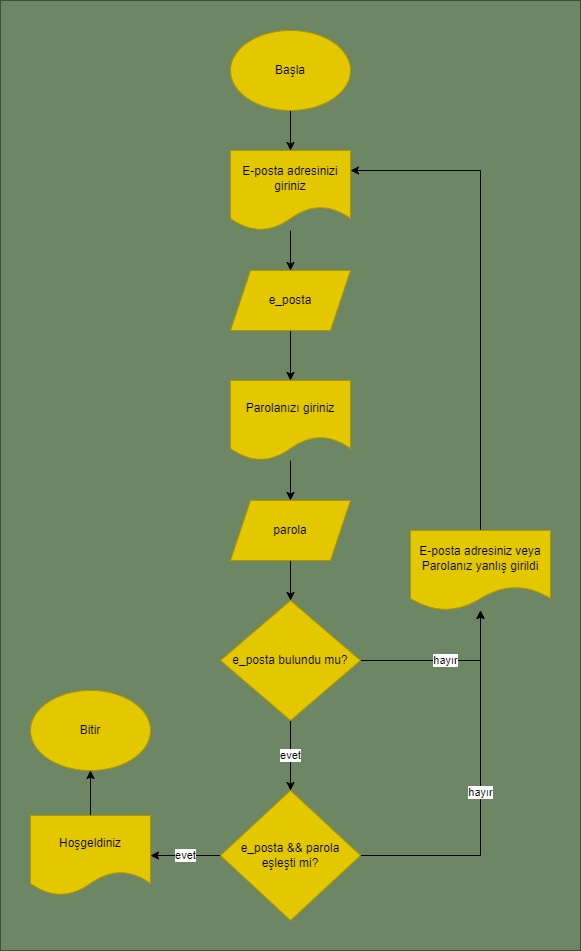

The diagram above was exported from draw.io. Its source (the exported page's mxGraphModel, read from the mxfile embedded in the PNG):
<mxGraphModel dx="746" dy="427" grid="1" gridSize="10" guides="1" tooltips="1" connect="1" arrows="1" fold="1" page="1" pageScale="1" pageWidth="850" pageHeight="1100" math="0" shadow="0">
  <root>
    <mxCell id="0" />
    <mxCell id="1" parent="0" />
    <mxCell id="25" value="" style="rounded=0;whiteSpace=wrap;html=1;fillColor=#6d8764;fontColor=#ffffff;strokeColor=#3A5431;" parent="1" vertex="1">
      <mxGeometry x="135" y="75" width="580" height="950" as="geometry" />
    </mxCell>
    <mxCell id="4" value="" style="edgeStyle=none;html=1;" parent="1" source="2" target="3" edge="1">
      <mxGeometry relative="1" as="geometry" />
    </mxCell>
    <mxCell id="2" value="Başla" style="ellipse;whiteSpace=wrap;html=1;fillColor=#e3c800;fontColor=#000000;strokeColor=#B09500;" parent="1" vertex="1">
      <mxGeometry x="365" y="105" width="120" height="80" as="geometry" />
    </mxCell>
    <mxCell id="6" value="" style="edgeStyle=none;html=1;" parent="1" source="3" target="5" edge="1">
      <mxGeometry relative="1" as="geometry" />
    </mxCell>
    <mxCell id="3" value="E-posta adresinizi giriniz" style="shape=document;whiteSpace=wrap;html=1;boundedLbl=1;fillColor=#e3c800;fontColor=#000000;strokeColor=#B09500;" parent="1" vertex="1">
      <mxGeometry x="365" y="225" width="120" height="80" as="geometry" />
    </mxCell>
    <mxCell id="8" value="" style="edgeStyle=none;html=1;" parent="1" source="5" target="7" edge="1">
      <mxGeometry relative="1" as="geometry" />
    </mxCell>
    <mxCell id="5" value="e_posta" style="shape=parallelogram;perimeter=parallelogramPerimeter;whiteSpace=wrap;html=1;fixedSize=1;fillColor=#e3c800;fontColor=#000000;strokeColor=#B09500;" parent="1" vertex="1">
      <mxGeometry x="365" y="345" width="120" height="60" as="geometry" />
    </mxCell>
    <mxCell id="10" value="" style="edgeStyle=none;html=1;" parent="1" source="7" target="9" edge="1">
      <mxGeometry relative="1" as="geometry" />
    </mxCell>
    <mxCell id="7" value="Parolanızı giriniz" style="shape=document;whiteSpace=wrap;html=1;boundedLbl=1;fillColor=#e3c800;fontColor=#000000;strokeColor=#B09500;" parent="1" vertex="1">
      <mxGeometry x="365" y="455" width="120" height="80" as="geometry" />
    </mxCell>
    <mxCell id="12" value="" style="edgeStyle=none;html=1;" parent="1" source="9" target="11" edge="1">
      <mxGeometry relative="1" as="geometry" />
    </mxCell>
    <mxCell id="9" value="parola" style="shape=parallelogram;perimeter=parallelogramPerimeter;whiteSpace=wrap;html=1;fixedSize=1;fillColor=#e3c800;fontColor=#000000;strokeColor=#B09500;" parent="1" vertex="1">
      <mxGeometry x="365" y="575" width="120" height="60" as="geometry" />
    </mxCell>
    <mxCell id="16" value="hayır" style="edgeStyle=none;html=1;exitX=1;exitY=0.5;exitDx=0;exitDy=0;rounded=0;" parent="1" source="11" target="14" edge="1">
      <mxGeometry relative="1" as="geometry">
        <Array as="points">
          <mxPoint x="615" y="735" />
        </Array>
      </mxGeometry>
    </mxCell>
    <mxCell id="19" value="evet" style="edgeStyle=none;rounded=0;html=1;" parent="1" source="11" target="18" edge="1">
      <mxGeometry relative="1" as="geometry" />
    </mxCell>
    <mxCell id="11" value="e_posta bulundu mu?" style="rhombus;whiteSpace=wrap;html=1;fillColor=#e3c800;fontColor=#000000;strokeColor=#B09500;" parent="1" vertex="1">
      <mxGeometry x="355" y="675" width="140" height="120" as="geometry" />
    </mxCell>
    <mxCell id="17" style="edgeStyle=none;rounded=0;html=1;entryX=1;entryY=0.25;entryDx=0;entryDy=0;" parent="1" source="14" target="3" edge="1">
      <mxGeometry relative="1" as="geometry">
        <Array as="points">
          <mxPoint x="615" y="245" />
        </Array>
      </mxGeometry>
    </mxCell>
    <mxCell id="14" value="E-posta adresiniz veya Parolanız yanlış girildi" style="shape=document;whiteSpace=wrap;html=1;boundedLbl=1;fillColor=#e3c800;fontColor=#000000;strokeColor=#B09500;" parent="1" vertex="1">
      <mxGeometry x="545" y="605" width="140" height="80" as="geometry" />
    </mxCell>
    <mxCell id="20" value="hayır" style="edgeStyle=none;rounded=0;html=1;exitX=1;exitY=0.5;exitDx=0;exitDy=0;" parent="1" source="18" target="14" edge="1">
      <mxGeometry relative="1" as="geometry">
        <Array as="points">
          <mxPoint x="615" y="930" />
        </Array>
      </mxGeometry>
    </mxCell>
    <mxCell id="22" value="evet" style="edgeStyle=none;rounded=0;html=1;" parent="1" source="18" target="21" edge="1">
      <mxGeometry relative="1" as="geometry" />
    </mxCell>
    <mxCell id="18" value="e_posta &amp;amp;&amp;amp; parola&lt;br&gt;eşleşti mi?" style="rhombus;whiteSpace=wrap;html=1;fillColor=#e3c800;fontColor=#000000;strokeColor=#B09500;" parent="1" vertex="1">
      <mxGeometry x="355" y="865" width="140" height="130" as="geometry" />
    </mxCell>
    <mxCell id="24" value="" style="edgeStyle=none;rounded=0;html=1;" parent="1" source="21" target="23" edge="1">
      <mxGeometry relative="1" as="geometry" />
    </mxCell>
    <mxCell id="21" value="Hoşgeldiniz" style="shape=document;whiteSpace=wrap;html=1;boundedLbl=1;fillColor=#e3c800;fontColor=#000000;strokeColor=#B09500;" parent="1" vertex="1">
      <mxGeometry x="165" y="890" width="120" height="80" as="geometry" />
    </mxCell>
    <mxCell id="23" value="Bitir" style="ellipse;whiteSpace=wrap;html=1;fillColor=#e3c800;fontColor=#000000;strokeColor=#B09500;" parent="1" vertex="1">
      <mxGeometry x="165" y="765" width="120" height="80" as="geometry" />
    </mxCell>
  </root>
</mxGraphModel>